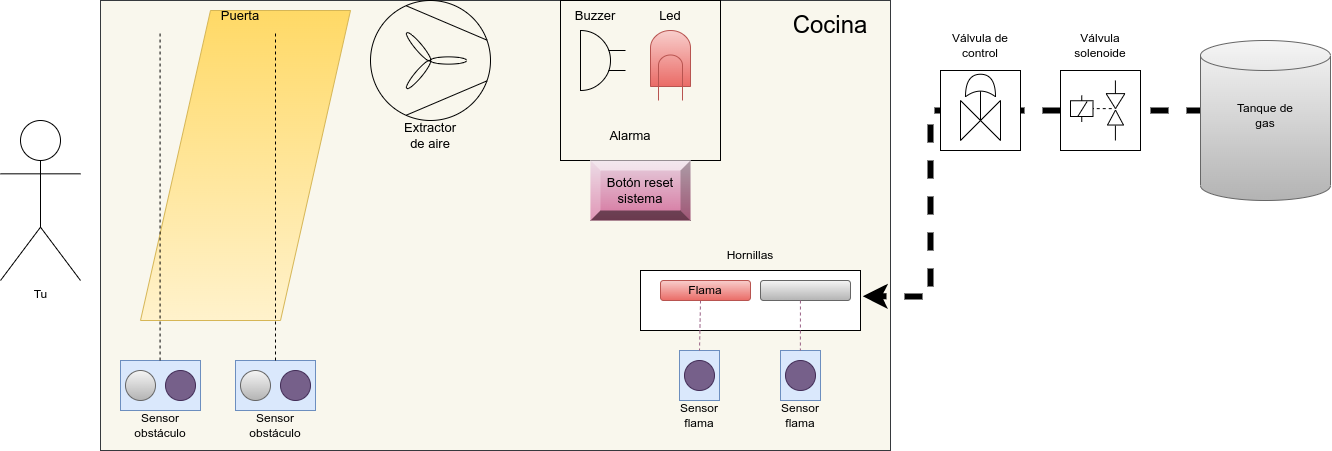

The diagram above was exported from draw.io. Its source (the exported page's mxGraphModel, read from the mxfile embedded in the PNG):
<mxGraphModel dx="1764" dy="1256" grid="1" gridSize="10" guides="1" tooltips="1" connect="1" arrows="1" fold="1" page="1" pageScale="1" pageWidth="850" pageHeight="1100" math="0" shadow="0">
  <root>
    <mxCell id="0" />
    <mxCell id="1" parent="0" />
    <mxCell id="EhHyOyRdFryoK8bJQMcE-83" value="" style="rounded=0;whiteSpace=wrap;html=1;fontSize=7;fillColor=#f9f7ed;movable=0;resizable=0;rotatable=0;deletable=0;editable=0;connectable=0;strokeColor=#36393d;" vertex="1" parent="1">
      <mxGeometry x="250" y="120" width="790" height="450" as="geometry" />
    </mxCell>
    <mxCell id="EhHyOyRdFryoK8bJQMcE-1" value="Tu" style="shape=umlActor;verticalLabelPosition=bottom;verticalAlign=top;html=1;outlineConnect=0;" vertex="1" parent="1">
      <mxGeometry x="150" y="240" width="80" height="160" as="geometry" />
    </mxCell>
    <mxCell id="EhHyOyRdFryoK8bJQMcE-16" value="" style="group" vertex="1" connectable="0" parent="1">
      <mxGeometry x="270" y="480" width="80" height="80" as="geometry" />
    </mxCell>
    <mxCell id="EhHyOyRdFryoK8bJQMcE-4" value="Sensor obstáculo" style="text;html=1;strokeColor=none;fillColor=none;align=center;verticalAlign=middle;whiteSpace=wrap;rounded=0;" vertex="1" parent="EhHyOyRdFryoK8bJQMcE-16">
      <mxGeometry x="10" y="50" width="60" height="30" as="geometry" />
    </mxCell>
    <mxCell id="EhHyOyRdFryoK8bJQMcE-8" value="" style="group" vertex="1" connectable="0" parent="EhHyOyRdFryoK8bJQMcE-16">
      <mxGeometry width="80" height="50" as="geometry" />
    </mxCell>
    <mxCell id="EhHyOyRdFryoK8bJQMcE-2" value="" style="rounded=0;whiteSpace=wrap;html=1;fillColor=#dae8fc;strokeColor=#6c8ebf;" vertex="1" parent="EhHyOyRdFryoK8bJQMcE-8">
      <mxGeometry width="80" height="50" as="geometry" />
    </mxCell>
    <mxCell id="EhHyOyRdFryoK8bJQMcE-7" value="" style="group" vertex="1" connectable="0" parent="EhHyOyRdFryoK8bJQMcE-8">
      <mxGeometry x="5" y="10" width="70" height="30" as="geometry" />
    </mxCell>
    <mxCell id="EhHyOyRdFryoK8bJQMcE-5" value="" style="ellipse;whiteSpace=wrap;html=1;aspect=fixed;fillColor=#f5f5f5;gradientColor=#b3b3b3;strokeColor=#666666;" vertex="1" parent="EhHyOyRdFryoK8bJQMcE-7">
      <mxGeometry width="30" height="30" as="geometry" />
    </mxCell>
    <mxCell id="EhHyOyRdFryoK8bJQMcE-6" value="" style="ellipse;whiteSpace=wrap;html=1;aspect=fixed;fillColor=#76608a;fontColor=#ffffff;strokeColor=#432D57;" vertex="1" parent="EhHyOyRdFryoK8bJQMcE-7">
      <mxGeometry x="40" width="30" height="30" as="geometry" />
    </mxCell>
    <mxCell id="EhHyOyRdFryoK8bJQMcE-17" value="" style="group" vertex="1" connectable="0" parent="1">
      <mxGeometry x="385" y="480" width="80" height="80" as="geometry" />
    </mxCell>
    <mxCell id="EhHyOyRdFryoK8bJQMcE-18" value="Sensor obstáculo" style="text;html=1;strokeColor=none;fillColor=none;align=center;verticalAlign=middle;whiteSpace=wrap;rounded=0;" vertex="1" parent="EhHyOyRdFryoK8bJQMcE-17">
      <mxGeometry x="10" y="50" width="60" height="30" as="geometry" />
    </mxCell>
    <mxCell id="EhHyOyRdFryoK8bJQMcE-19" value="" style="group" vertex="1" connectable="0" parent="EhHyOyRdFryoK8bJQMcE-17">
      <mxGeometry width="80" height="50" as="geometry" />
    </mxCell>
    <mxCell id="EhHyOyRdFryoK8bJQMcE-20" value="" style="rounded=0;whiteSpace=wrap;html=1;fillColor=#dae8fc;strokeColor=#6c8ebf;" vertex="1" parent="EhHyOyRdFryoK8bJQMcE-19">
      <mxGeometry width="80" height="50" as="geometry" />
    </mxCell>
    <mxCell id="EhHyOyRdFryoK8bJQMcE-21" value="" style="group" vertex="1" connectable="0" parent="EhHyOyRdFryoK8bJQMcE-19">
      <mxGeometry x="5" y="10" width="70" height="30" as="geometry" />
    </mxCell>
    <mxCell id="EhHyOyRdFryoK8bJQMcE-22" value="" style="ellipse;whiteSpace=wrap;html=1;aspect=fixed;fillColor=#f5f5f5;gradientColor=#b3b3b3;strokeColor=#666666;" vertex="1" parent="EhHyOyRdFryoK8bJQMcE-21">
      <mxGeometry width="30" height="30" as="geometry" />
    </mxCell>
    <mxCell id="EhHyOyRdFryoK8bJQMcE-23" value="" style="ellipse;whiteSpace=wrap;html=1;aspect=fixed;fillColor=#76608a;fontColor=#ffffff;strokeColor=#432D57;" vertex="1" parent="EhHyOyRdFryoK8bJQMcE-21">
      <mxGeometry x="40" width="30" height="30" as="geometry" />
    </mxCell>
    <mxCell id="EhHyOyRdFryoK8bJQMcE-24" value="" style="shape=parallelogram;perimeter=parallelogramPerimeter;whiteSpace=wrap;html=1;fixedSize=1;size=70;direction=west;fillColor=#fff2cc;gradientColor=#ffd966;strokeColor=#d6b656;" vertex="1" parent="1">
      <mxGeometry x="290" y="130" width="210" height="310" as="geometry" />
    </mxCell>
    <mxCell id="EhHyOyRdFryoK8bJQMcE-29" value="" style="endArrow=none;html=1;rounded=0;dashed=1;" edge="1" parent="1">
      <mxGeometry width="50" height="50" relative="1" as="geometry">
        <mxPoint x="309.57" y="480" as="sourcePoint" />
        <mxPoint x="309.57" y="150" as="targetPoint" />
      </mxGeometry>
    </mxCell>
    <mxCell id="EhHyOyRdFryoK8bJQMcE-30" value="" style="endArrow=none;html=1;rounded=0;dashed=1;" edge="1" parent="1">
      <mxGeometry width="50" height="50" relative="1" as="geometry">
        <mxPoint x="424.99999999999983" y="480" as="sourcePoint" />
        <mxPoint x="424.99999999999983" y="150" as="targetPoint" />
      </mxGeometry>
    </mxCell>
    <mxCell id="EhHyOyRdFryoK8bJQMcE-33" value="" style="rounded=0;whiteSpace=wrap;html=1;" vertex="1" parent="1">
      <mxGeometry x="790" y="390" width="220" height="60" as="geometry" />
    </mxCell>
    <mxCell id="EhHyOyRdFryoK8bJQMcE-42" value="" style="group" vertex="1" connectable="0" parent="1">
      <mxGeometry x="819" y="470" width="60" height="80" as="geometry" />
    </mxCell>
    <mxCell id="EhHyOyRdFryoK8bJQMcE-36" value="Sensor flama" style="text;html=1;strokeColor=none;fillColor=none;align=center;verticalAlign=middle;whiteSpace=wrap;rounded=0;" vertex="1" parent="EhHyOyRdFryoK8bJQMcE-42">
      <mxGeometry y="50" width="60" height="30" as="geometry" />
    </mxCell>
    <mxCell id="EhHyOyRdFryoK8bJQMcE-38" value="" style="rounded=0;whiteSpace=wrap;html=1;fillColor=#dae8fc;strokeColor=#6c8ebf;" vertex="1" parent="EhHyOyRdFryoK8bJQMcE-42">
      <mxGeometry x="10" width="40" height="50" as="geometry" />
    </mxCell>
    <mxCell id="EhHyOyRdFryoK8bJQMcE-41" value="" style="ellipse;whiteSpace=wrap;html=1;aspect=fixed;fillColor=#76608a;fontColor=#ffffff;strokeColor=#432D57;" vertex="1" parent="EhHyOyRdFryoK8bJQMcE-42">
      <mxGeometry x="15" y="10" width="30" height="30" as="geometry" />
    </mxCell>
    <mxCell id="EhHyOyRdFryoK8bJQMcE-43" value="" style="endArrow=none;html=1;rounded=0;dashed=1;fillColor=#e6d0de;gradientColor=#d5739d;strokeColor=#996185;exitX=0.417;exitY=0.833;exitDx=0;exitDy=0;exitPerimeter=0;" edge="1" parent="1" source="EhHyOyRdFryoK8bJQMcE-50">
      <mxGeometry x="-1" y="94" width="50" height="50" relative="1" as="geometry">
        <mxPoint x="849" y="430" as="sourcePoint" />
        <mxPoint x="849" y="470" as="targetPoint" />
        <mxPoint x="-44" y="-80" as="offset" />
      </mxGeometry>
    </mxCell>
    <mxCell id="EhHyOyRdFryoK8bJQMcE-44" value="" style="rounded=1;whiteSpace=wrap;html=1;fillColor=#f5f5f5;gradientColor=#b3b3b3;strokeColor=#666666;" vertex="1" parent="1">
      <mxGeometry x="910" y="400" width="90" height="20" as="geometry" />
    </mxCell>
    <mxCell id="EhHyOyRdFryoK8bJQMcE-45" value="" style="group" vertex="1" connectable="0" parent="1">
      <mxGeometry x="920" y="470" width="60" height="80" as="geometry" />
    </mxCell>
    <mxCell id="EhHyOyRdFryoK8bJQMcE-46" value="Sensor flama" style="text;html=1;strokeColor=none;fillColor=none;align=center;verticalAlign=middle;whiteSpace=wrap;rounded=0;" vertex="1" parent="EhHyOyRdFryoK8bJQMcE-45">
      <mxGeometry y="50" width="60" height="30" as="geometry" />
    </mxCell>
    <mxCell id="EhHyOyRdFryoK8bJQMcE-47" value="" style="rounded=0;whiteSpace=wrap;html=1;fillColor=#dae8fc;strokeColor=#6c8ebf;" vertex="1" parent="EhHyOyRdFryoK8bJQMcE-45">
      <mxGeometry x="10" width="40" height="50" as="geometry" />
    </mxCell>
    <mxCell id="EhHyOyRdFryoK8bJQMcE-48" value="" style="ellipse;whiteSpace=wrap;html=1;aspect=fixed;fillColor=#76608a;fontColor=#ffffff;strokeColor=#432D57;" vertex="1" parent="EhHyOyRdFryoK8bJQMcE-45">
      <mxGeometry x="15" y="10" width="30" height="30" as="geometry" />
    </mxCell>
    <mxCell id="EhHyOyRdFryoK8bJQMcE-49" value="" style="endArrow=none;html=1;rounded=0;dashed=1;fillColor=#e6d0de;gradientColor=#d5739d;strokeColor=#996185;exitX=0.727;exitY=0.5;exitDx=0;exitDy=0;exitPerimeter=0;" edge="1" parent="1" source="EhHyOyRdFryoK8bJQMcE-33">
      <mxGeometry x="-1" y="94" width="50" height="50" relative="1" as="geometry">
        <mxPoint x="949.8800000000002" y="430" as="sourcePoint" />
        <mxPoint x="949.8800000000002" y="470" as="targetPoint" />
        <mxPoint x="-44" y="-80" as="offset" />
      </mxGeometry>
    </mxCell>
    <mxCell id="EhHyOyRdFryoK8bJQMcE-51" value="Hornillas" style="text;html=1;strokeColor=none;fillColor=none;align=center;verticalAlign=middle;whiteSpace=wrap;rounded=0;" vertex="1" parent="1">
      <mxGeometry x="870" y="360" width="60" height="30" as="geometry" />
    </mxCell>
    <mxCell id="EhHyOyRdFryoK8bJQMcE-52" value="" style="endArrow=classic;html=1;rounded=0;dashed=1;entryX=1.01;entryY=0.429;entryDx=0;entryDy=0;entryPerimeter=0;strokeWidth=6;" edge="1" parent="1" target="EhHyOyRdFryoK8bJQMcE-33">
      <mxGeometry width="50" height="50" relative="1" as="geometry">
        <mxPoint x="1390" y="230" as="sourcePoint" />
        <mxPoint x="1230" y="240" as="targetPoint" />
        <Array as="points">
          <mxPoint x="1080" y="230" />
          <mxPoint x="1080" y="416" />
        </Array>
      </mxGeometry>
    </mxCell>
    <mxCell id="EhHyOyRdFryoK8bJQMcE-55" value="" style="whiteSpace=wrap;html=1;aspect=fixed;" vertex="1" parent="1">
      <mxGeometry x="1210" y="190" width="80" height="80" as="geometry" />
    </mxCell>
    <mxCell id="EhHyOyRdFryoK8bJQMcE-63" value="" style="whiteSpace=wrap;html=1;aspect=fixed;" vertex="1" parent="1">
      <mxGeometry x="1090" y="190" width="80" height="80" as="geometry" />
    </mxCell>
    <mxCell id="EhHyOyRdFryoK8bJQMcE-64" value="" style="triangle;whiteSpace=wrap;html=1;" vertex="1" parent="1">
      <mxGeometry x="1110" y="220" width="20" height="40" as="geometry" />
    </mxCell>
    <mxCell id="EhHyOyRdFryoK8bJQMcE-65" value="" style="triangle;whiteSpace=wrap;html=1;rotation=-180;" vertex="1" parent="1">
      <mxGeometry x="1130" y="220" width="20" height="40" as="geometry" />
    </mxCell>
    <mxCell id="EhHyOyRdFryoK8bJQMcE-66" value="" style="endArrow=none;html=1;rounded=0;exitX=1;exitY=0.5;exitDx=0;exitDy=0;" edge="1" parent="1" source="EhHyOyRdFryoK8bJQMcE-64">
      <mxGeometry width="50" height="50" relative="1" as="geometry">
        <mxPoint x="1120" y="270" as="sourcePoint" />
        <mxPoint x="1130" y="210" as="targetPoint" />
      </mxGeometry>
    </mxCell>
    <mxCell id="EhHyOyRdFryoK8bJQMcE-69" value="" style="shape=xor;whiteSpace=wrap;html=1;fillColor=default;rotation=-90;" vertex="1" parent="1">
      <mxGeometry x="1118.75" y="190" width="22.5" height="30" as="geometry" />
    </mxCell>
    <mxCell id="EhHyOyRdFryoK8bJQMcE-70" value="Válvula de control" style="text;html=1;strokeColor=none;fillColor=none;align=center;verticalAlign=middle;whiteSpace=wrap;rounded=0;" vertex="1" parent="1">
      <mxGeometry x="1100" y="150" width="60" height="30" as="geometry" />
    </mxCell>
    <mxCell id="EhHyOyRdFryoK8bJQMcE-71" value="Válvula solenoide" style="text;html=1;strokeColor=none;fillColor=none;align=center;verticalAlign=middle;whiteSpace=wrap;rounded=0;" vertex="1" parent="1">
      <mxGeometry x="1220" y="150" width="60" height="30" as="geometry" />
    </mxCell>
    <mxCell id="EhHyOyRdFryoK8bJQMcE-80" value="" style="group" vertex="1" connectable="0" parent="1">
      <mxGeometry x="1220" y="200" width="54.38" height="60" as="geometry" />
    </mxCell>
    <mxCell id="EhHyOyRdFryoK8bJQMcE-79" value="" style="endArrow=none;html=1;rounded=0;fontSize=7;" edge="1" parent="EhHyOyRdFryoK8bJQMcE-80">
      <mxGeometry width="50" height="50" relative="1" as="geometry">
        <mxPoint x="44.914129655172495" y="15" as="sourcePoint" />
        <mxPoint x="44.914129655172495" as="targetPoint" />
      </mxGeometry>
    </mxCell>
    <mxCell id="EhHyOyRdFryoK8bJQMcE-74" value="" style="pointerEvents=1;verticalLabelPosition=bottom;shadow=0;dashed=0;align=center;html=1;verticalAlign=top;shape=mxgraph.electrical.electro-mechanical.relay_coil;fontSize=7;fillColor=default;" vertex="1" parent="EhHyOyRdFryoK8bJQMcE-80">
      <mxGeometry y="15" width="22.502068965517243" height="26.25" as="geometry" />
    </mxCell>
    <mxCell id="EhHyOyRdFryoK8bJQMcE-56" value="" style="triangle;whiteSpace=wrap;html=1;rotation=-90;" vertex="1" parent="EhHyOyRdFryoK8bJQMcE-80">
      <mxGeometry x="37.50344827586206" y="29.0625" width="15.001379310344827" height="15.9375" as="geometry" />
    </mxCell>
    <mxCell id="EhHyOyRdFryoK8bJQMcE-57" value="" style="triangle;whiteSpace=wrap;html=1;rotation=-270;" vertex="1" parent="EhHyOyRdFryoK8bJQMcE-80">
      <mxGeometry x="37.50344827586206" y="11.25" width="15.001379310344827" height="18.75" as="geometry" />
    </mxCell>
    <mxCell id="EhHyOyRdFryoK8bJQMcE-59" value="" style="endArrow=none;html=1;rounded=0;dashed=1;" edge="1" parent="EhHyOyRdFryoK8bJQMcE-80">
      <mxGeometry width="50" height="50" relative="1" as="geometry">
        <mxPoint x="41.253793103448274" y="28.125" as="sourcePoint" />
        <mxPoint x="22.502068965517243" y="28.125" as="targetPoint" />
      </mxGeometry>
    </mxCell>
    <mxCell id="EhHyOyRdFryoK8bJQMcE-77" value="" style="endArrow=none;html=1;rounded=0;fontSize=7;entryX=0.737;entryY=0.23;entryDx=0;entryDy=0;entryPerimeter=0;" edge="1" parent="EhHyOyRdFryoK8bJQMcE-80" target="EhHyOyRdFryoK8bJQMcE-74">
      <mxGeometry width="50" height="50" relative="1" as="geometry">
        <mxPoint x="7.500689655172414" y="35.625" as="sourcePoint" />
        <mxPoint x="45.004137931034485" y="-1.875" as="targetPoint" />
      </mxGeometry>
    </mxCell>
    <mxCell id="EhHyOyRdFryoK8bJQMcE-78" value="" style="endArrow=none;html=1;rounded=0;fontSize=7;" edge="1" parent="EhHyOyRdFryoK8bJQMcE-80">
      <mxGeometry width="50" height="50" relative="1" as="geometry">
        <mxPoint x="44.914129655172495" y="60" as="sourcePoint" />
        <mxPoint x="44.914129655172495" y="45" as="targetPoint" />
      </mxGeometry>
    </mxCell>
    <mxCell id="EhHyOyRdFryoK8bJQMcE-84" value="" style="group" vertex="1" connectable="0" parent="1">
      <mxGeometry x="810" y="395" width="90" height="30" as="geometry" />
    </mxCell>
    <mxCell id="EhHyOyRdFryoK8bJQMcE-34" value="" style="rounded=1;whiteSpace=wrap;html=1;fillColor=#f8cecc;gradientColor=#ea6b66;strokeColor=#b85450;" vertex="1" parent="EhHyOyRdFryoK8bJQMcE-84">
      <mxGeometry y="5" width="90" height="20" as="geometry" />
    </mxCell>
    <mxCell id="EhHyOyRdFryoK8bJQMcE-50" value="Flama" style="text;html=1;strokeColor=none;fillColor=none;align=center;verticalAlign=middle;whiteSpace=wrap;rounded=0;" vertex="1" parent="EhHyOyRdFryoK8bJQMcE-84">
      <mxGeometry x="15" width="60" height="30" as="geometry" />
    </mxCell>
    <mxCell id="EhHyOyRdFryoK8bJQMcE-86" value="&lt;font style=&quot;font-size: 24px;&quot;&gt;Cocina&lt;/font&gt;" style="text;html=1;strokeColor=none;fillColor=none;align=center;verticalAlign=middle;whiteSpace=wrap;rounded=0;fontSize=7;" vertex="1" parent="1">
      <mxGeometry x="950" y="130" width="60" height="30" as="geometry" />
    </mxCell>
    <mxCell id="EhHyOyRdFryoK8bJQMcE-87" value="Puerta" style="text;html=1;strokeColor=none;fillColor=none;align=center;verticalAlign=middle;whiteSpace=wrap;rounded=0;fontSize=13;" vertex="1" parent="1">
      <mxGeometry x="360" y="120" width="60" height="30" as="geometry" />
    </mxCell>
    <mxCell id="EhHyOyRdFryoK8bJQMcE-92" value="" style="pointerEvents=1;verticalLabelPosition=bottom;shadow=0;dashed=0;align=center;html=1;verticalAlign=top;shape=mxgraph.electrical.electro-mechanical.buzzer;fontSize=13;fillColor=none;" vertex="1" parent="1">
      <mxGeometry x="730" y="150" width="45" height="60" as="geometry" />
    </mxCell>
    <mxCell id="EhHyOyRdFryoK8bJQMcE-93" value="" style="group" vertex="1" connectable="0" parent="1">
      <mxGeometry x="520" y="120" width="120" height="150" as="geometry" />
    </mxCell>
    <mxCell id="EhHyOyRdFryoK8bJQMcE-90" value="" style="verticalLabelPosition=bottom;outlineConnect=0;align=center;dashed=0;html=1;verticalAlign=top;shape=mxgraph.pid2misc.fan;fanType=common;fontSize=13;fillColor=none;" vertex="1" parent="EhHyOyRdFryoK8bJQMcE-93">
      <mxGeometry width="120" height="120" as="geometry" />
    </mxCell>
    <mxCell id="EhHyOyRdFryoK8bJQMcE-91" value="Extractor de aire" style="text;html=1;strokeColor=none;fillColor=none;align=center;verticalAlign=middle;whiteSpace=wrap;rounded=0;fontSize=13;" vertex="1" parent="EhHyOyRdFryoK8bJQMcE-93">
      <mxGeometry x="30" y="120" width="60" height="30" as="geometry" />
    </mxCell>
    <mxCell id="EhHyOyRdFryoK8bJQMcE-94" value="" style="verticalLabelPosition=bottom;shadow=0;dashed=0;align=center;html=1;verticalAlign=top;shape=mxgraph.electrical.opto_electronics.lamp;fontSize=13;fillColor=#f8cecc;gradientColor=#ea6b66;strokeColor=#b85450;" vertex="1" parent="1">
      <mxGeometry x="800" y="150" width="40" height="70" as="geometry" />
    </mxCell>
    <mxCell id="EhHyOyRdFryoK8bJQMcE-95" value="" style="group" vertex="1" connectable="0" parent="1">
      <mxGeometry x="1350" y="160" width="130" height="160" as="geometry" />
    </mxCell>
    <mxCell id="EhHyOyRdFryoK8bJQMcE-53" value="" style="shape=cylinder3;whiteSpace=wrap;html=1;boundedLbl=1;backgroundOutline=1;size=15;fillColor=#f5f5f5;gradientColor=#b3b3b3;strokeColor=#666666;" vertex="1" parent="EhHyOyRdFryoK8bJQMcE-95">
      <mxGeometry width="130" height="160" as="geometry" />
    </mxCell>
    <mxCell id="EhHyOyRdFryoK8bJQMcE-54" value="Tanque de gas" style="text;html=1;strokeColor=none;fillColor=none;align=center;verticalAlign=middle;whiteSpace=wrap;rounded=0;" vertex="1" parent="EhHyOyRdFryoK8bJQMcE-95">
      <mxGeometry x="35" y="60" width="60" height="30" as="geometry" />
    </mxCell>
    <mxCell id="EhHyOyRdFryoK8bJQMcE-96" value="" style="rounded=0;whiteSpace=wrap;html=1;fontSize=13;fillColor=none;" vertex="1" parent="1">
      <mxGeometry x="710" y="120" width="160" height="160" as="geometry" />
    </mxCell>
    <mxCell id="EhHyOyRdFryoK8bJQMcE-97" value="Alarma" style="text;html=1;strokeColor=none;fillColor=none;align=center;verticalAlign=middle;whiteSpace=wrap;rounded=0;fontSize=13;" vertex="1" parent="1">
      <mxGeometry x="750" y="240" width="60" height="30" as="geometry" />
    </mxCell>
    <mxCell id="EhHyOyRdFryoK8bJQMcE-98" value="Buzzer" style="text;html=1;strokeColor=none;fillColor=none;align=center;verticalAlign=middle;whiteSpace=wrap;rounded=0;fontSize=13;" vertex="1" parent="1">
      <mxGeometry x="715" y="120" width="60" height="30" as="geometry" />
    </mxCell>
    <mxCell id="EhHyOyRdFryoK8bJQMcE-99" value="Led" style="text;html=1;strokeColor=none;fillColor=none;align=center;verticalAlign=middle;whiteSpace=wrap;rounded=0;fontSize=13;" vertex="1" parent="1">
      <mxGeometry x="790" y="120" width="60" height="30" as="geometry" />
    </mxCell>
    <mxCell id="EhHyOyRdFryoK8bJQMcE-100" value="Botón reset sistema" style="labelPosition=center;verticalLabelPosition=middle;align=center;html=1;shape=mxgraph.basic.shaded_button;dx=10;fillColor=#e6d0de;strokeColor=#996185;whiteSpace=wrap;fontSize=13;gradientColor=#d5739d;" vertex="1" parent="1">
      <mxGeometry x="740" y="280" width="100" height="60" as="geometry" />
    </mxCell>
  </root>
</mxGraphModel>